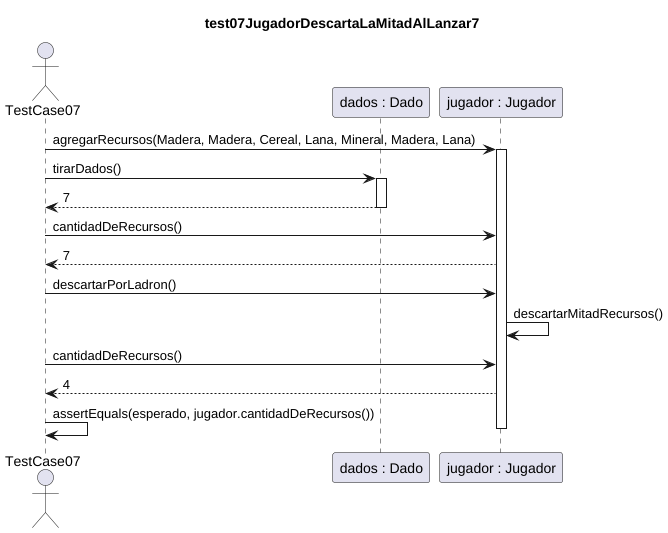

The diagram above was rendered by PlantUML. Its source (embedded in the PNG):
@startuml test07JugadorDescartaLaMitadAlLanzar7
title test07JugadorDescartaLaMitadAlLanzar7

actor TestCase07
participant "dados : Dado" as dados
participant "jugador : Jugador" as jugador

TestCase07 -> jugador : agregarRecursos(Madera, Madera, Cereal, Lana, Mineral, Madera, Lana)
activate jugador
TestCase07 -> dados : tirarDados()
activate dados
dados --> TestCase07 : 7
deactivate dados

TestCase07 -> jugador : cantidadDeRecursos()
jugador --> TestCase07 : 7
TestCase07 -> jugador : descartarPorLadron()
jugador -> jugador : descartarMitadRecursos()
TestCase07 -> jugador : cantidadDeRecursos()
jugador --> TestCase07 : 4
TestCase07 -> TestCase07 : assertEquals(esperado, jugador.cantidadDeRecursos())
deactivate jugador

@enduml